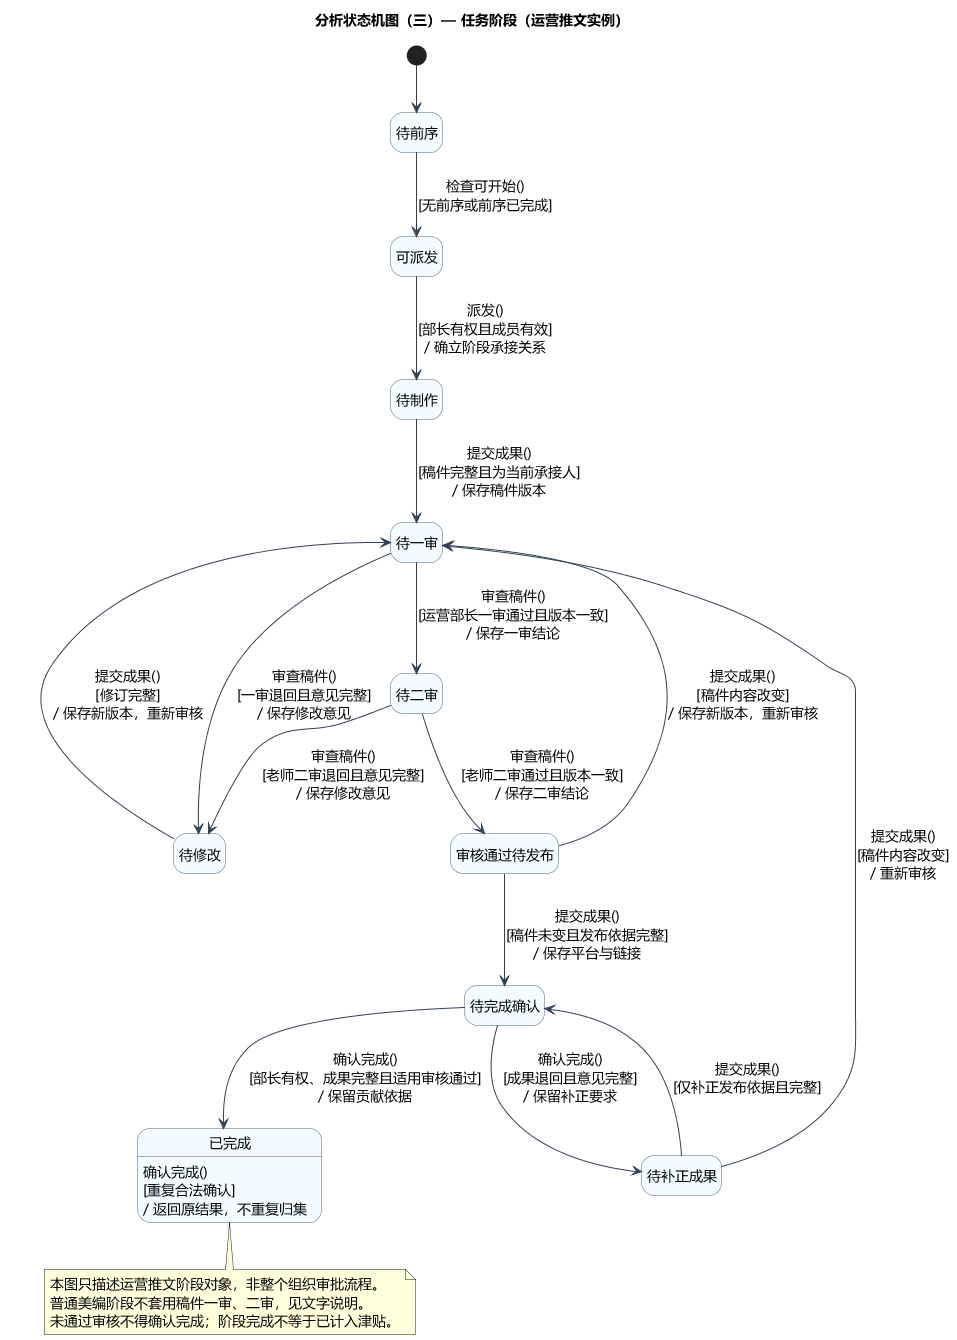

The diagram above was rendered by PlantUML. Its source (embedded in the PNG):
@startuml
title 分析状态机图（三）— 任务阶段（运营推文实例）
skinparam defaultFontName Microsoft YaHei
skinparam defaultFontSize 14
skinparam shadowing false
skinparam backgroundColor white
skinparam classAttributeIconSize 0
skinparam classBackgroundColor #F5FAFF
skinparam classBorderColor #46637F
skinparam ArrowColor #334155
skinparam nodesep 35
skinparam ranksep 45
hide empty description
skinparam stateBackgroundColor #F5FAFF
skinparam stateBorderColor #46637F

state "待前序" as Waiting
state "可派发" as Ready
state "待制作" as Working
state "待一审" as First
state "待二审" as Second
state "待修改" as Returned
state "审核通过待发布" as Publish
state "待完成确认" as Confirm
state "待补正成果" as Correct
state "已完成" as Done
[*] --> Waiting
Waiting --> Ready : 检查可开始()\n[无前序或前序已完成]
Ready --> Working : 派发()\n[部长有权且成员有效]\n/ 确立阶段承接关系
Working --> First : 提交成果()\n[稿件完整且为当前承接人]\n/ 保存稿件版本
First --> Second : 审查稿件()\n[运营部长一审通过且版本一致]\n/ 保存一审结论
First --> Returned : 审查稿件()\n[一审退回且意见完整]\n/ 保存修改意见
Second --> Returned : 审查稿件()\n[老师二审退回且意见完整]\n/ 保存修改意见
Returned --> First : 提交成果()\n[修订完整]\n/ 保存新版本，重新审核
Second --> Publish : 审查稿件()\n[老师二审通过且版本一致]\n/ 保存二审结论
Publish --> Confirm : 提交成果()\n[稿件未变且发布依据完整]\n/ 保存平台与链接
Publish --> First : 提交成果()\n[稿件内容改变]\n/ 保存新版本，重新审核
Confirm --> Done : 确认完成()\n[部长有权、成果完整且适用审核通过]\n/ 保留贡献依据
Confirm --> Correct : 确认完成()\n[成果退回且意见完整]\n/ 保留补正要求
Correct --> Confirm : 提交成果()\n[仅补正发布依据且完整]
Correct --> First : 提交成果()\n[稿件内容改变]\n/ 重新审核
Done : 确认完成()\n[重复合法确认]\n/ 返回原结果，不重复归集
note bottom of Done
  本图只描述运营推文阶段对象，非整个组织审批流程。
  普通美编阶段不套用稿件一审、二审，见文字说明。
  未通过审核不得确认完成；阶段完成不等于已计入津贴。
end note

@enduml